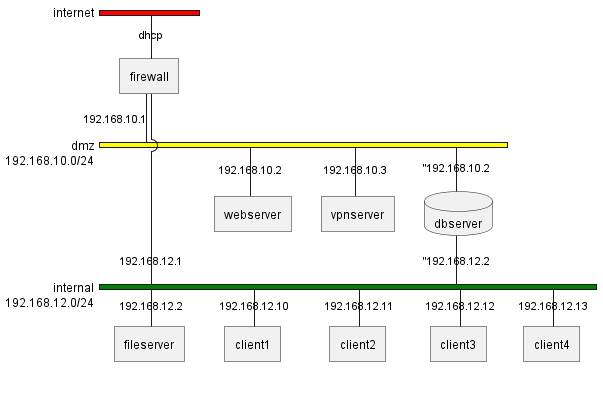

The diagram above was rendered by PlantUML. Its source (embedded in the PNG):
@startuml networkdiagram
nwdiag {
  network internet {
    firewall [address="dhcp"];
    color = "red"
  }
  network dmz {
    address = "192.168.10.0/24";
    firewall [address="192.168.10.1"];
    webserver [address="192.168.10.2"];
    vpnserver [address="192.168.10.3"];
    dbserver [ address="192.168.10.2, shape = database ]
    color = "yellow"
  }
  network internal {
    address = "192.168.12.0/24";
    firewall [address="192.168.12.1"];
    fileserver [address="192.168.12.2"];
    dbserver [ address="192.168.12.2, shape = database ]
    client1 [address="192.168.12.10"];
    client2 [address="192.168.12.11"];
    client3 [address="192.168.12.12"];
    client4 [address="192.168.12.13"];
    color = "green"
  }
}
@enduml